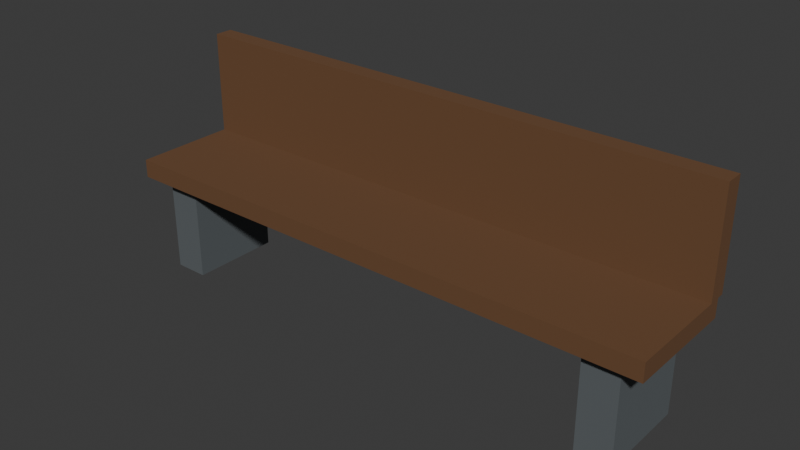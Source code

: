 # Source: square-bench.blend  (saved by Blender 5.2.44; exported with 4.5.12 LTS)
import bpy
from mathutils import Matrix  # noqa: F401  (used for matrix-valued properties, if any)

bpy.ops.wm.read_factory_settings(use_empty=True)
scene = bpy.context.scene
scene.name = 'Scene'

# ---- collections
col_collection = bpy.data.collections.new('Collection'); scene.collection.children.link(col_collection)

# ---- materials (node trees are filled in below, after node groups)
mat_bench = bpy.data.materials.new('bench')
mat_bench.diffuse_color = (0.147, 0.06848, 0.02843, 1.0)
mat_steel = bpy.data.materials.new('steel')
mat_steel.diffuse_color = (0.1046, 0.1195, 0.1274, 1.0)

# ---- material node trees
mat_bench.use_nodes = True; mat_bench.node_tree.nodes.clear()
_N = mat_bench.node_tree.nodes; _L = mat_bench.node_tree.links
n0 = _N.new('ShaderNodeBsdfPrincipled'); n0.name = 'Principled BSDF'; n0.location = (-200, 100)
n0.inputs[0].default_value = (0.147, 0.06848, 0.02843, 1.0)
n0.inputs[2].default_value = 0.85
n0.inputs[10].default_value = 0.005
n1 = _N.new('ShaderNodeOutputMaterial'); n1.name = 'Material Output'; n1.location = (200, 100)
_L.new(n0.outputs[0], n1.inputs[0])
n1.is_active_output = True
mat_steel.use_nodes = True; mat_steel.node_tree.nodes.clear()
_N = mat_steel.node_tree.nodes; _L = mat_steel.node_tree.links
n0 = _N.new('ShaderNodeBsdfPrincipled'); n0.name = 'Principled BSDF'; n0.location = (-200, 100)
n0.inputs[0].default_value = (0.1046, 0.1195, 0.1274, 1.0)
n0.inputs[2].default_value = 0.85
n0.inputs[10].default_value = 0.005
n1 = _N.new('ShaderNodeOutputMaterial'); n1.name = 'Material Output'; n1.location = (200, 100)
_L.new(n0.outputs[0], n1.inputs[0])
n1.is_active_output = True

# ---- world
world_world = bpy.data.worlds.new('World'); scene.world = world_world
world_world.use_nodes = True; world_world.node_tree.nodes.clear()
_N = world_world.node_tree.nodes; _L = world_world.node_tree.links
n0 = _N.new('ShaderNodeOutputWorld'); n0.name = 'World Output'; n0.location = (200, 100)
n1 = _N.new('ShaderNodeBackground'); n1.name = 'Background'; n1.location = (-200, 100)
n1.inputs[0].default_value = (0.05088, 0.05088, 0.05088, 1.0)
_L.new(n1.outputs[0], n0.inputs[0])
n0.is_active_output = True
world_world.color = (0.05088, 0.05088, 0.05088)
world_world.sun_shadow_jitter_overblur = 0.0

# ---- meshes
me_seat = bpy.data.meshes.new('seat')
me_seat.from_pydata([(-1.2, -0.25, 0.42), (1.2, -0.25, 0.42), (1.2, 0.25, 0.42), (-1.2, 0.25, 0.42), (-1.2, -0.25, 0.5), (1.2, -0.25, 0.5), (1.2, 0.25, 0.5), (-1.2, 0.25, 0.5), (-1.2, 0.2, 0.5), (1.2, 0.2, 0.5), (1.2, 0.28, 0.5), (-1.2, 0.28, 0.5), (-1.2, 0.2, 0.95), (1.2, 0.2, 0.95), (1.2, 0.28, 0.95), (-1.2, 0.28, 0.95), (-1.1, -0.2, 0.0), (-0.95, -0.2, 0.0), (-0.95, 0.2, 0.0), (-1.1, 0.2, 0.0), (-1.1, -0.2, 0.42), (-0.95, -0.2, 0.42), (-0.95, 0.2, 0.42), (-1.1, 0.2, 0.42), (0.95, -0.2, 0.0), (1.1, -0.2, 0.0), (1.1, 0.2, 0.0), (0.95, 0.2, 0.0), (0.95, -0.2, 0.42), (1.1, -0.2, 0.42), (1.1, 0.2, 0.42), (0.95, 0.2, 0.42)], [], [(0, 3, 2, 1), (4, 5, 6, 7), (0, 1, 5, 4), (1, 2, 6, 5), (2, 3, 7, 6), (3, 0, 4, 7), (8, 11, 10, 9), (12, 13, 14, 15), (8, 9, 13, 12), (9, 10, 14, 13), (10, 11, 15, 14), (11, 8, 12, 15), (16, 19, 18, 17), (20, 21, 22, 23), (16, 17, 21, 20), (17, 18, 22, 21), (18, 19, 23, 22), (19, 16, 20, 23), (24, 27, 26, 25), (28, 29, 30, 31), (24, 25, 29, 28), (25, 26, 30, 29), (26, 27, 31, 30), (27, 24, 28, 31)])
me_seat.polygons.foreach_set('material_index', [0, 0, 0, 0, 0, 0, 0, 0, 0, 0, 0, 0, 1, 1, 1, 1, 1, 1, 1, 1, 1, 1, 1, 1])
me_seat.materials.append(mat_bench)
me_seat.materials.append(mat_steel)
me_seat.update()

# ---- objects
ob_square_bench = bpy.data.objects.new('square-bench', me_seat)

# ---- transforms, parenting, visibility, modifiers, constraints
ob_square_bench.location = (0.0, 0.0, 0.0)

# ---- collection membership
col_collection.objects.link(ob_square_bench)

# ---- scene / render settings (as saved in the file)
scene.frame_start = 1; scene.frame_end = 250; scene.frame_set(1)
scene.render.engine = 'BLENDER_EEVEE_NEXT'
scene.render.bake_bias = 0.0
scene.render.bake_samples = 0
scene.render.compositor_device = 'GPU'
scene.eevee.use_volume_custom_range = False
scene.eevee.fast_gi_thickness_near = 0.1
scene.eevee.fast_gi_thickness_far = 0.0
scene.eevee.ray_tracing_options.screen_trace_thickness = 0.1
bpy.context.view_layer.update()

# ---- added for rendering (the .blend has no active camera and no usable light): camera, sun
cam_auto = bpy.data.cameras.new('AutoCamera')
cam_auto.lens = 50.0
cam_auto.sensor_width = 36.0
cam_auto.clip_end = 1000.0
ob_auto_camera = bpy.data.objects.new('AutoCamera', cam_auto)
scene.collection.objects.link(ob_auto_camera)
ob_auto_camera.location = (2.438, -2.9106, 2.4254)
ob_auto_camera.rotation_euler = (1.09748, -7.21219e-08, 0.694738)
scene.camera = ob_auto_camera
light_auto_sun = bpy.data.lights.new('AutoSun', 'SUN')
light_auto_sun.energy = 3.0
light_auto_sun.angle = 0.0523599
ob_auto_sun = bpy.data.objects.new('AutoSun', light_auto_sun)
scene.collection.objects.link(ob_auto_sun)
ob_auto_sun.rotation_euler = (0.872665, 0.174533, 0.523599)
bpy.context.view_layer.update()
